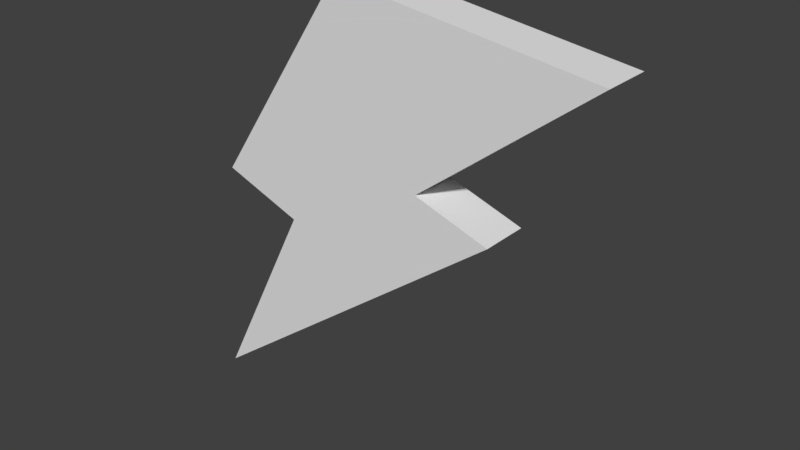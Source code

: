 # Source: LightPowerUp.blend  (saved by Blender 2.79.0; exported with 4.5.12 LTS)
import bpy
from mathutils import Matrix  # noqa: F401  (used for matrix-valued properties, if any)

bpy.ops.wm.read_factory_settings(use_empty=True)
scene = bpy.context.scene
scene.name = 'Scene'

# ---- collections
col_collection_1 = bpy.data.collections.new('Collection 1'); scene.collection.children.link(col_collection_1)

# ---- world
world_world = bpy.data.worlds.new('World'); scene.world = world_world
world_world.color = (0.05088, 0.05088, 0.05088)
world_world.use_sun_shadow = False
world_world.sun_shadow_jitter_overblur = 0.0
world_world.cycles.sampling_method = 'MANUAL'

# ---- meshes
me_cube_005 = bpy.data.meshes.new('Cube.005')
me_cube_005.from_pydata([(0.4602, 0.338, -0.04209), (0.1598, 0.1048, -0.04209), (0.4602, 0.338, 0.04209), (0.1598, 0.1048, 0.04209), (0.01024, 0.4002, -0.04209), (-0.2344, 0.03609, -0.04209), (0.01024, 0.4002, 0.04209), (-0.2344, 0.03609, 0.04209), (0.2911, 0.06157, -0.04209), (0.2911, 0.06157, 0.04209), (-0.09232, -0.01603, -0.04209), (-0.09232, -0.01603, 0.04209), (-0.2659, -0.3611, -0.04209), (-0.2659, -0.3611, 0.04209)], [], [(5, 4, 0, 1), (0, 4, 6, 2), (3, 2, 6, 7), (1, 3, 9, 8), (7, 6, 4, 5), (1, 0, 2, 3), (11, 10, 12, 13), (3, 7, 11, 9), (7, 5, 10, 11), (5, 1, 8, 10), (8, 9, 13, 12), (9, 11, 13), (10, 8, 12)])
_uv = me_cube_005.uv_layers.new(name='UVMap')
_uv.uv.foreach_set('vector', [0.2845, 0.31, 0.4881, 0.3802, 0.4881, 0.5457, 0.3475, 0.4489, 0.4881, 0.5457, 0.4881, 0.3802, 0.5316, 0.3802, 0.5316, 0.5457, 0.6721, 0.4489, 0.5316, 0.5457, 0.5316, 0.3802, 0.7352, 0.31, 0.4881, 0.6842, 0.5316, 0.6842, 0.5316, 0.7346, 0.4881, 0.7346, 0.5316, 0.2203, 0.5316, 0.3802, 0.4881, 0.3802, 0.4881, 0.2203, 0.4881, 0.6842, 0.4881, 0.5457, 0.5316, 0.5457, 0.5316, 0.6842, 0.5316, 0.1652, 0.4881, 0.1652, 0.4881, 0.02446, 0.5316, 0.02446, 0.6721, 0.4489, 0.7352, 0.31, 0.7518, 0.3639, 0.6849, 0.4984, 0.5316, 0.2203, 0.4881, 0.2203, 0.4881, 0.1652, 0.5316, 0.1652, 0.2845, 0.31, 0.3475, 0.4489, 0.3347, 0.4984, 0.2679, 0.3639, 0.4881, 0.7346, 0.5316, 0.7346, 0.5316, 0.9894, 0.4881, 0.9894, 0.6849, 0.4984, 0.7518, 0.3639, 0.9406, 0.3185, 0.2679, 0.3639, 0.3347, 0.4984, 0.07911, 0.3185])
me_cube_005.use_remesh_preserve_volume = False
me_cube_005.use_remesh_preserve_attributes = False
me_cube_005.use_mirror_vertex_groups = False
me_cube_005.update()

# ---- objects
ob_cube = bpy.data.objects.new('Cube', me_cube_005)

# ---- transforms, parenting, visibility, modifiers, constraints
ob_cube.location = (0.0, 0.0, 0.0)
ob_cube.rotation_euler = (1.571, 0.0, 0.0)
ob_cube.lineart.crease_threshold = 0.0

# ---- collection membership
col_collection_1.objects.link(ob_cube)

# ---- scene / render settings (as saved in the file)
scene.frame_start = 1; scene.frame_end = 250; scene.frame_set(1)
scene.render.engine = 'BLENDER_EEVEE_NEXT'
scene.render.resolution_percentage = 50
scene.render.dither_intensity = 0.0
scene.cycles.use_denoising = False
scene.cycles.samples = 128
scene.cycles.sampling_pattern = 'TABULATED_SOBOL'
scene.cycles.use_adaptive_sampling = False
scene.cycles.use_light_tree = False
scene.cycles.blur_glossy = 0.0
scene.cycles.sample_clamp_indirect = 0.0
scene.view_settings.view_transform = 'Standard'
bpy.context.view_layer.update()

# ---- added for rendering (the .blend has no active camera and no usable light): camera, sun
cam_auto = bpy.data.cameras.new('AutoCamera')
cam_auto.lens = 50.0
cam_auto.sensor_width = 36.0
cam_auto.clip_end = 1000.0
ob_auto_camera = bpy.data.objects.new('AutoCamera', cam_auto)
scene.collection.objects.link(ob_auto_camera)
ob_auto_camera.location = (1.07365, -1.17182, 0.800769)
ob_auto_camera.rotation_euler = (1.09748, -7.21219e-08, 0.694738)
scene.camera = ob_auto_camera
light_auto_sun = bpy.data.lights.new('AutoSun', 'SUN')
light_auto_sun.energy = 3.0
light_auto_sun.angle = 0.0523599
ob_auto_sun = bpy.data.objects.new('AutoSun', light_auto_sun)
scene.collection.objects.link(ob_auto_sun)
ob_auto_sun.rotation_euler = (0.872665, 0.174533, 0.523599)
bpy.context.view_layer.update()
